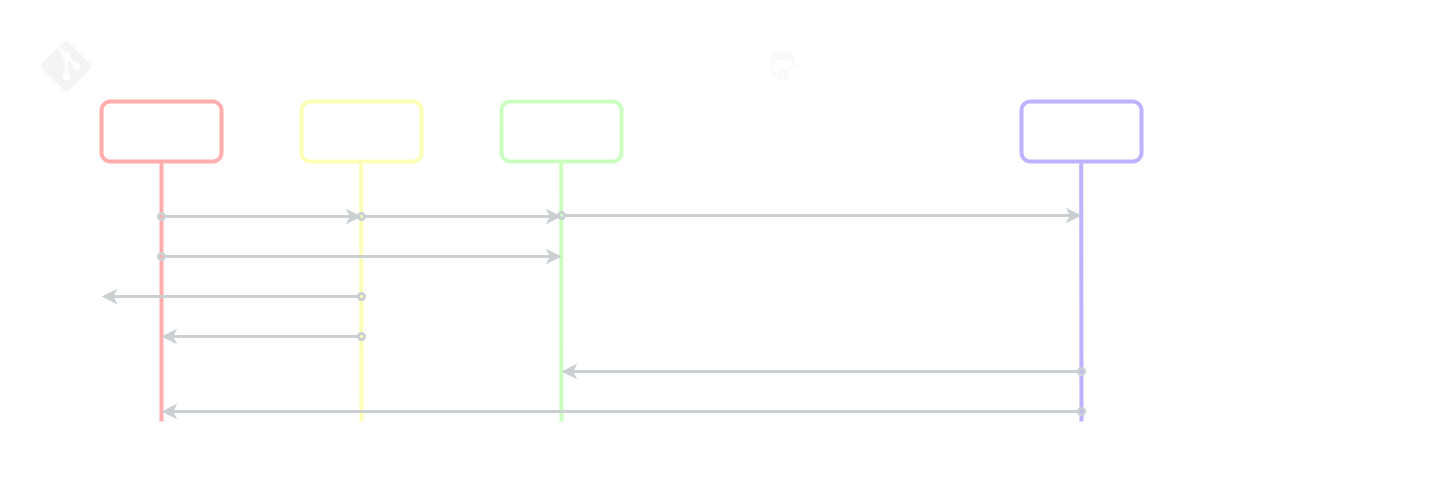

The diagram above was exported from draw.io. Its source (the exported page's mxGraphModel, read from the mxfile embedded in the PNG):
<mxGraphModel dx="868" dy="401" grid="1" gridSize="10" guides="1" tooltips="1" connect="1" arrows="1" fold="1" page="1" pageScale="1" pageWidth="827" pageHeight="1169" background="#000000" math="0" shadow="0">
  <root>
    <mxCell id="0" />
    <mxCell id="1" parent="0" />
    <mxCell id="C2M3qFRpeq717ZiV6LWK-31" value="" style="rounded=1;whiteSpace=wrap;html=1;dashed=1;strokeWidth=2;shadow=0;sketch=0;glass=0;fillColor=none;strokeColor=#FFFFFF;" parent="1" vertex="1">
      <mxGeometry x="760" y="360" width="680" height="440" as="geometry" />
    </mxCell>
    <mxCell id="C2M3qFRpeq717ZiV6LWK-9" value="" style="rounded=1;whiteSpace=wrap;html=1;dashed=1;strokeWidth=2;shadow=0;sketch=0;glass=0;fillColor=none;strokeColor=#FFFFFF;" parent="1" vertex="1">
      <mxGeometry x="40" y="360" width="680" height="440" as="geometry" />
    </mxCell>
    <mxCell id="C2M3qFRpeq717ZiV6LWK-1" value="" style="rounded=1;whiteSpace=wrap;html=1;strokeWidth=4;fillColor=none;strokeColor=#FFADAD;" parent="1" vertex="1">
      <mxGeometry x="120" y="440" width="120" height="60" as="geometry" />
    </mxCell>
    <mxCell id="C2M3qFRpeq717ZiV6LWK-2" value="" style="rounded=1;whiteSpace=wrap;html=1;strokeWidth=4;fillColor=none;strokeColor=#FDFFB6;" parent="1" vertex="1">
      <mxGeometry x="320" y="440" width="120" height="60" as="geometry" />
    </mxCell>
    <mxCell id="C2M3qFRpeq717ZiV6LWK-3" value="" style="rounded=1;whiteSpace=wrap;html=1;strokeWidth=4;fillColor=none;strokeColor=#CAFFBF;" parent="1" vertex="1">
      <mxGeometry x="520" y="440" width="120" height="60" as="geometry" />
    </mxCell>
    <mxCell id="C2M3qFRpeq717ZiV6LWK-5" value="" style="endArrow=none;html=1;entryX=0.5;entryY=1;entryDx=0;entryDy=0;strokeWidth=4;strokeColor=#FFADAD;" parent="1" target="C2M3qFRpeq717ZiV6LWK-1" edge="1">
      <mxGeometry width="50" height="50" relative="1" as="geometry">
        <mxPoint x="180" y="760" as="sourcePoint" />
        <mxPoint x="400" y="590" as="targetPoint" />
      </mxGeometry>
    </mxCell>
    <mxCell id="C2M3qFRpeq717ZiV6LWK-7" value="" style="endArrow=none;html=1;entryX=0.5;entryY=1;entryDx=0;entryDy=0;strokeWidth=4;strokeColor=#FDFFB6;" parent="1" edge="1">
      <mxGeometry width="50" height="50" relative="1" as="geometry">
        <mxPoint x="380" y="760" as="sourcePoint" />
        <mxPoint x="379.65999999999997" y="500" as="targetPoint" />
      </mxGeometry>
    </mxCell>
    <mxCell id="C2M3qFRpeq717ZiV6LWK-8" value="" style="endArrow=none;html=1;entryX=0.5;entryY=1;entryDx=0;entryDy=0;strokeWidth=4;strokeColor=#CAFFBF;" parent="1" edge="1">
      <mxGeometry width="50" height="50" relative="1" as="geometry">
        <mxPoint x="580" y="760" as="sourcePoint" />
        <mxPoint x="579.6599999999999" y="500" as="targetPoint" />
      </mxGeometry>
    </mxCell>
    <mxCell id="C2M3qFRpeq717ZiV6LWK-10" value="&lt;h1&gt;&lt;font color=&quot;#ffffff&quot;&gt;Local&lt;/font&gt;&lt;/h1&gt;" style="text;html=1;strokeColor=none;fillColor=none;align=center;verticalAlign=middle;whiteSpace=wrap;rounded=0;shadow=0;glass=0;dashed=1;sketch=0;" parent="1" vertex="1">
      <mxGeometry x="320" y="380" width="120" height="40" as="geometry" />
    </mxCell>
    <mxCell id="C2M3qFRpeq717ZiV6LWK-11" value="&lt;h3&gt;&lt;font color=&quot;#ffffff&quot;&gt;Área de staging&lt;/font&gt;&lt;/h3&gt;" style="text;html=1;strokeColor=none;fillColor=none;align=center;verticalAlign=middle;whiteSpace=wrap;rounded=0;shadow=0;glass=0;dashed=1;sketch=0;" parent="1" vertex="1">
      <mxGeometry x="320" y="450" width="120" height="40" as="geometry" />
    </mxCell>
    <mxCell id="C2M3qFRpeq717ZiV6LWK-12" value="&lt;h3&gt;&lt;font color=&quot;#ffffff&quot;&gt;Repositorio local (Master)&lt;/font&gt;&lt;br&gt;&lt;/h3&gt;" style="text;html=1;strokeColor=none;fillColor=none;align=center;verticalAlign=middle;whiteSpace=wrap;rounded=0;shadow=0;glass=0;dashed=1;sketch=0;" parent="1" vertex="1">
      <mxGeometry x="520" y="450" width="120" height="40" as="geometry" />
    </mxCell>
    <mxCell id="C2M3qFRpeq717ZiV6LWK-13" value="&lt;h3&gt;&lt;font color=&quot;#ffffff&quot;&gt;Directorio de trabajo&lt;/font&gt;&lt;br&gt;&lt;/h3&gt;" style="text;html=1;strokeColor=none;fillColor=none;align=center;verticalAlign=middle;whiteSpace=wrap;rounded=0;shadow=0;glass=0;dashed=1;sketch=0;" parent="1" vertex="1">
      <mxGeometry x="120" y="450" width="120" height="40" as="geometry" />
    </mxCell>
    <mxCell id="C2M3qFRpeq717ZiV6LWK-14" value="" style="endArrow=classic;html=1;strokeWidth=3;strokeColor=#CACFD2;startArrow=oval;startFill=0;" parent="1" edge="1">
      <mxGeometry width="50" height="50" relative="1" as="geometry">
        <mxPoint x="180" y="555" as="sourcePoint" />
        <mxPoint x="380" y="555" as="targetPoint" />
      </mxGeometry>
    </mxCell>
    <mxCell id="C2M3qFRpeq717ZiV6LWK-15" value="" style="endArrow=classic;html=1;strokeWidth=3;strokeColor=#CACFD2;startArrow=oval;startFill=0;" parent="1" edge="1">
      <mxGeometry width="50" height="50" relative="1" as="geometry">
        <mxPoint x="380" y="555" as="sourcePoint" />
        <mxPoint x="580" y="555" as="targetPoint" />
      </mxGeometry>
    </mxCell>
    <mxCell id="C2M3qFRpeq717ZiV6LWK-17" value="&lt;font style=&quot;font-size: 12px&quot; color=&quot;#ffffff&quot;&gt;&lt;b&gt;git add&lt;/b&gt;&lt;/font&gt;" style="text;html=1;strokeColor=none;fillColor=none;align=center;verticalAlign=middle;whiteSpace=wrap;rounded=0;shadow=0;glass=0;dashed=1;sketch=0;" parent="1" vertex="1">
      <mxGeometry x="240" y="534" width="80" height="20" as="geometry" />
    </mxCell>
    <mxCell id="C2M3qFRpeq717ZiV6LWK-18" value="&lt;b&gt;&lt;font color=&quot;#ffffff&quot;&gt;git commit&lt;/font&gt;&lt;/b&gt;" style="text;html=1;strokeColor=none;fillColor=none;align=center;verticalAlign=middle;whiteSpace=wrap;rounded=0;shadow=0;glass=0;dashed=1;sketch=0;" parent="1" vertex="1">
      <mxGeometry x="420" y="534" width="80" height="20" as="geometry" />
    </mxCell>
    <mxCell id="C2M3qFRpeq717ZiV6LWK-20" value="" style="endArrow=oval;html=1;strokeWidth=3;startArrow=classic;startFill=1;endFill=0;strokeColor=#CACFD2;" parent="1" edge="1">
      <mxGeometry width="50" height="50" relative="1" as="geometry">
        <mxPoint x="180" y="675" as="sourcePoint" />
        <mxPoint x="380" y="675" as="targetPoint" />
      </mxGeometry>
    </mxCell>
    <mxCell id="C2M3qFRpeq717ZiV6LWK-21" value="&lt;font style=&quot;font-size: 12px&quot; color=&quot;#ffffff&quot;&gt;&lt;b&gt;git rm --cached&lt;/b&gt;&lt;/font&gt;" style="text;html=1;strokeColor=none;fillColor=none;align=center;verticalAlign=middle;whiteSpace=wrap;rounded=0;shadow=0;glass=0;dashed=1;sketch=0;" parent="1" vertex="1">
      <mxGeometry x="230" y="654" width="100" height="20" as="geometry" />
    </mxCell>
    <mxCell id="C2M3qFRpeq717ZiV6LWK-22" value="" style="endArrow=oval;html=1;strokeWidth=3;startArrow=classic;startFill=1;endFill=0;strokeColor=#CACFD2;exitX=0.118;exitY=0.625;exitDx=0;exitDy=0;exitPerimeter=0;" parent="1" source="C2M3qFRpeq717ZiV6LWK-9" edge="1">
      <mxGeometry width="50" height="50" relative="1" as="geometry">
        <mxPoint x="160" y="635" as="sourcePoint" />
        <mxPoint x="380" y="635" as="targetPoint" />
      </mxGeometry>
    </mxCell>
    <mxCell id="C2M3qFRpeq717ZiV6LWK-23" value="&lt;font style=&quot;font-size: 12px&quot; color=&quot;#ffffff&quot;&gt;&lt;b&gt;git rm --force&lt;/b&gt;&lt;/font&gt;" style="text;html=1;strokeColor=none;fillColor=none;align=center;verticalAlign=middle;whiteSpace=wrap;rounded=0;shadow=0;glass=0;dashed=1;sketch=0;" parent="1" vertex="1">
      <mxGeometry x="230" y="614" width="100" height="20" as="geometry" />
    </mxCell>
    <mxCell id="C2M3qFRpeq717ZiV6LWK-24" value="" style="endArrow=classic;html=1;strokeWidth=3;startArrow=oval;startFill=0;endFill=1;strokeColor=#CACFD2;" parent="1" edge="1">
      <mxGeometry width="50" height="50" relative="1" as="geometry">
        <mxPoint x="180" y="595" as="sourcePoint" />
        <mxPoint x="580" y="595" as="targetPoint" />
      </mxGeometry>
    </mxCell>
    <mxCell id="C2M3qFRpeq717ZiV6LWK-25" value="&lt;font style=&quot;font-size: 12px&quot; color=&quot;#ffffff&quot;&gt;&lt;b&gt;git commit --all&lt;/b&gt;&lt;/font&gt;" style="text;html=1;strokeColor=none;fillColor=none;align=center;verticalAlign=middle;whiteSpace=wrap;rounded=0;shadow=0;glass=0;dashed=1;sketch=0;" parent="1" vertex="1">
      <mxGeometry x="230" y="573.5" width="100" height="20" as="geometry" />
    </mxCell>
    <mxCell id="C2M3qFRpeq717ZiV6LWK-27" value="&lt;h1&gt;&lt;font color=&quot;#ffffff&quot;&gt;Remoto&lt;/font&gt;&lt;/h1&gt;" style="text;html=1;strokeColor=none;fillColor=none;align=center;verticalAlign=middle;whiteSpace=wrap;rounded=0;shadow=0;glass=0;dashed=1;sketch=0;" parent="1" vertex="1">
      <mxGeometry x="1040" y="380" width="120" height="40" as="geometry" />
    </mxCell>
    <mxCell id="FsEZ7rNTH28DNHUTF-0t-1" value="" style="rounded=1;whiteSpace=wrap;html=1;strokeWidth=4;fillColor=none;strokeColor=#BDB2FF;" parent="1" vertex="1">
      <mxGeometry x="1040" y="440" width="120" height="60" as="geometry" />
    </mxCell>
    <mxCell id="FsEZ7rNTH28DNHUTF-0t-2" value="" style="endArrow=none;html=1;entryX=0.5;entryY=1;entryDx=0;entryDy=0;strokeWidth=4;strokeColor=#BDB2FF;" parent="1" edge="1">
      <mxGeometry width="50" height="50" relative="1" as="geometry">
        <mxPoint x="1100.0000000000002" y="760" as="sourcePoint" />
        <mxPoint x="1099.6599999999999" y="500" as="targetPoint" />
      </mxGeometry>
    </mxCell>
    <mxCell id="FsEZ7rNTH28DNHUTF-0t-3" value="&lt;h3&gt;&lt;font color=&quot;#ffffff&quot;&gt;Repositorio remoto (Origin/Master)&lt;/font&gt;&lt;br&gt;&lt;/h3&gt;" style="text;html=1;fillColor=none;align=center;verticalAlign=middle;whiteSpace=wrap;rounded=0;shadow=0;glass=0;dashed=1;sketch=0;" parent="1" vertex="1">
      <mxGeometry x="1040" y="450" width="120" height="40" as="geometry" />
    </mxCell>
    <mxCell id="zEKWE4UZ9unOZyR6LL5u-1" value="" style="endArrow=classic;html=1;strokeWidth=3;strokeColor=#CACFD2;startArrow=oval;startFill=0;" parent="1" edge="1">
      <mxGeometry width="50" height="50" relative="1" as="geometry">
        <mxPoint x="580" y="554" as="sourcePoint" />
        <mxPoint x="1100" y="554" as="targetPoint" />
      </mxGeometry>
    </mxCell>
    <mxCell id="zEKWE4UZ9unOZyR6LL5u-2" value="&lt;b&gt;&lt;font color=&quot;#ffffff&quot;&gt;git push&lt;/font&gt;&lt;/b&gt;" style="text;html=1;strokeColor=none;fillColor=none;align=center;verticalAlign=middle;whiteSpace=wrap;rounded=0;shadow=0;glass=0;dashed=1;sketch=0;" parent="1" vertex="1">
      <mxGeometry x="920" y="534" width="80" height="20" as="geometry" />
    </mxCell>
    <mxCell id="zEKWE4UZ9unOZyR6LL5u-3" value="" style="endArrow=oval;html=1;strokeWidth=3;strokeColor=#CACFD2;startArrow=classic;startFill=1;endFill=0;" parent="1" edge="1">
      <mxGeometry width="50" height="50" relative="1" as="geometry">
        <mxPoint x="580" y="710" as="sourcePoint" />
        <mxPoint x="1100" y="710" as="targetPoint" />
      </mxGeometry>
    </mxCell>
    <mxCell id="zEKWE4UZ9unOZyR6LL5u-4" value="&lt;b&gt;&lt;font color=&quot;#ffffff&quot;&gt;git fetch&lt;/font&gt;&lt;/b&gt;" style="text;html=1;strokeColor=none;fillColor=none;align=center;verticalAlign=middle;whiteSpace=wrap;rounded=0;shadow=0;glass=0;dashed=1;sketch=0;" parent="1" vertex="1">
      <mxGeometry x="920" y="690" width="80" height="20" as="geometry" />
    </mxCell>
    <mxCell id="zEKWE4UZ9unOZyR6LL5u-6" value="" style="endArrow=oval;html=1;strokeWidth=3;strokeColor=#CACFD2;startArrow=classic;startFill=1;endFill=0;" parent="1" edge="1">
      <mxGeometry width="50" height="50" relative="1" as="geometry">
        <mxPoint x="180" y="750" as="sourcePoint" />
        <mxPoint x="1100" y="750" as="targetPoint" />
      </mxGeometry>
    </mxCell>
    <mxCell id="zEKWE4UZ9unOZyR6LL5u-7" value="&lt;b&gt;&lt;font color=&quot;#ffffff&quot;&gt;git pull&lt;/font&gt;&lt;/b&gt;" style="text;html=1;strokeColor=none;fillColor=none;align=center;verticalAlign=middle;whiteSpace=wrap;rounded=0;shadow=0;glass=0;dashed=1;sketch=0;" parent="1" vertex="1">
      <mxGeometry x="920" y="730" width="80" height="20" as="geometry" />
    </mxCell>
    <mxCell id="EYSo9fnubmklnlWNIQv5-1" value="" style="shape=image;verticalLabelPosition=bottom;labelBackgroundColor=#ffffff;verticalAlign=top;aspect=fixed;imageAspect=0;image=data:image/png,(base64 omitted: 7024 chars);" vertex="1" parent="1">
      <mxGeometry x="60" y="380" width="50" height="50.13" as="geometry" />
    </mxCell>
    <mxCell id="EYSo9fnubmklnlWNIQv5-2" value="" style="shape=image;verticalLabelPosition=bottom;labelBackgroundColor=#ffffff;verticalAlign=top;aspect=fixed;imageAspect=0;image=data:image/png,(base64 omitted: 23432 chars);" vertex="1" parent="1">
      <mxGeometry x="777" y="380" width="50" height="50" as="geometry" />
    </mxCell>
  </root>
</mxGraphModel>